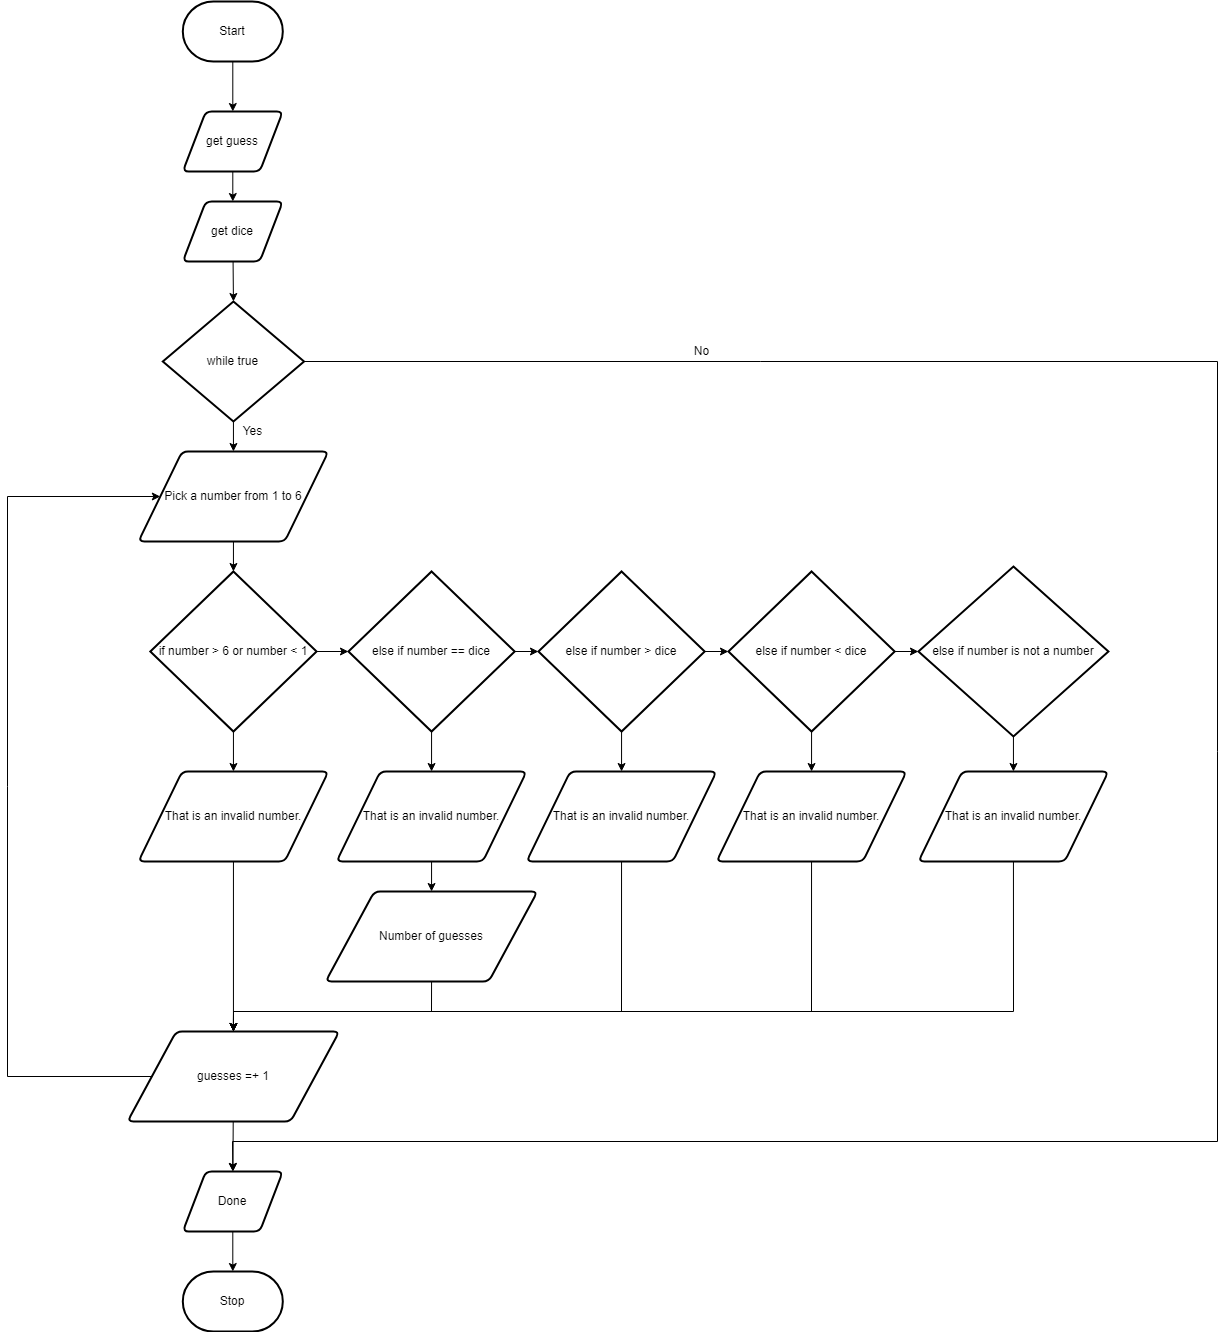

The diagram above was exported from draw.io. Its source (the exported page's mxGraphModel, read from the mxfile embedded in the PNG):
<mxGraphModel dx="1082" dy="1849" grid="1" gridSize="10" guides="1" tooltips="1" connect="1" arrows="1" fold="1" page="1" pageScale="1" pageWidth="850" pageHeight="1100" math="0" shadow="0">
  <root>
    <mxCell id="0" />
    <mxCell id="1" parent="0" />
    <mxCell id="152" value="" style="edgeStyle=none;html=1;" edge="1" parent="1" source="3" target="117">
      <mxGeometry relative="1" as="geometry" />
    </mxCell>
    <mxCell id="3" value="Start" style="strokeWidth=2;html=1;shape=mxgraph.flowchart.terminator;whiteSpace=wrap;" vertex="1" parent="1">
      <mxGeometry x="335.31" y="-30" width="100" height="60" as="geometry" />
    </mxCell>
    <mxCell id="154" value="" style="edgeStyle=none;html=1;" edge="1" parent="1" source="117" target="119">
      <mxGeometry relative="1" as="geometry" />
    </mxCell>
    <mxCell id="117" value="get guess" style="shape=parallelogram;html=1;strokeWidth=2;perimeter=parallelogramPerimeter;whiteSpace=wrap;rounded=1;arcSize=12;size=0.23;" vertex="1" parent="1">
      <mxGeometry x="335.31" y="80" width="100" height="60" as="geometry" />
    </mxCell>
    <mxCell id="118" style="edgeStyle=none;html=1;entryX=0.5;entryY=0;entryDx=0;entryDy=0;entryPerimeter=0;" edge="1" parent="1" source="119" target="124">
      <mxGeometry relative="1" as="geometry" />
    </mxCell>
    <mxCell id="119" value="get dice" style="shape=parallelogram;html=1;strokeWidth=2;perimeter=parallelogramPerimeter;whiteSpace=wrap;rounded=1;arcSize=12;size=0.23;" vertex="1" parent="1">
      <mxGeometry x="335.31" y="170" width="100" height="60" as="geometry" />
    </mxCell>
    <mxCell id="120" value="" style="edgeStyle=none;rounded=0;html=1;fontFamily=Helvetica;fontSize=12;fontColor=#F0F0F0;startArrow=none;" edge="1" parent="1">
      <mxGeometry relative="1" as="geometry">
        <mxPoint x="901.5700000000002" y="541.5" as="sourcePoint" />
        <mxPoint x="901.5700000000002" y="541.5" as="targetPoint" />
      </mxGeometry>
    </mxCell>
    <mxCell id="121" value="Yes" style="text;html=1;resizable=0;autosize=1;align=center;verticalAlign=middle;points=[];fillColor=none;strokeColor=none;rounded=0;" vertex="1" parent="1">
      <mxGeometry x="385" y="390" width="40" height="20" as="geometry" />
    </mxCell>
    <mxCell id="122" value="" style="edgeStyle=none;rounded=0;html=1;fontFamily=Helvetica;fontSize=12;fontColor=#F0F0F0;endArrow=none;" edge="1" parent="1">
      <mxGeometry relative="1" as="geometry">
        <mxPoint x="871.5700000000002" y="541.5" as="sourcePoint" />
        <mxPoint x="871.5700000000002" y="541.5" as="targetPoint" />
      </mxGeometry>
    </mxCell>
    <mxCell id="123" value="" style="edgeStyle=none;html=1;" edge="1" parent="1" source="124" target="128">
      <mxGeometry relative="1" as="geometry" />
    </mxCell>
    <mxCell id="164" style="edgeStyle=none;rounded=0;html=1;entryX=0.5;entryY=0;entryDx=0;entryDy=0;" edge="1" parent="1" source="124" target="160">
      <mxGeometry relative="1" as="geometry">
        <Array as="points">
          <mxPoint x="1370" y="330" />
          <mxPoint x="1370" y="1110" />
          <mxPoint x="385" y="1110" />
        </Array>
      </mxGeometry>
    </mxCell>
    <mxCell id="124" value="&lt;span id=&quot;docs-internal-guid-6195adaa-7fff-0db7-8f2a-d677f404ffa1&quot;&gt;&lt;span style=&quot;background-color: transparent ; vertical-align: baseline&quot;&gt;while true&lt;/span&gt;&lt;/span&gt;" style="strokeWidth=2;html=1;shape=mxgraph.flowchart.decision;whiteSpace=wrap;" vertex="1" parent="1">
      <mxGeometry x="315.31" y="270" width="141.25" height="120" as="geometry" />
    </mxCell>
    <mxCell id="125" value="" style="edgeStyle=none;rounded=0;html=1;endArrow=none;" edge="1" parent="1">
      <mxGeometry relative="1" as="geometry">
        <mxPoint x="741.5700000000002" y="801.6666666666665" as="sourcePoint" />
        <mxPoint x="741.5700000000002" y="801.6666666666665" as="targetPoint" />
      </mxGeometry>
    </mxCell>
    <mxCell id="126" value="No" style="text;html=1;resizable=0;autosize=1;align=center;verticalAlign=middle;points=[];fillColor=none;strokeColor=none;rounded=0;" vertex="1" parent="1">
      <mxGeometry x="839.07" y="310" width="30" height="20" as="geometry" />
    </mxCell>
    <mxCell id="127" value="" style="edgeStyle=none;html=1;" edge="1" parent="1" source="128" target="131">
      <mxGeometry relative="1" as="geometry" />
    </mxCell>
    <mxCell id="128" value="Pick a number from 1 to 6" style="shape=parallelogram;html=1;strokeWidth=2;perimeter=parallelogramPerimeter;whiteSpace=wrap;rounded=1;arcSize=12;size=0.23;" vertex="1" parent="1">
      <mxGeometry x="290.94" y="420" width="190" height="90" as="geometry" />
    </mxCell>
    <mxCell id="129" value="" style="edgeStyle=none;html=1;" edge="1" parent="1" source="131" target="133">
      <mxGeometry relative="1" as="geometry" />
    </mxCell>
    <mxCell id="130" value="" style="edgeStyle=none;html=1;" edge="1" parent="1" source="131" target="136">
      <mxGeometry relative="1" as="geometry" />
    </mxCell>
    <mxCell id="131" value="&lt;span id=&quot;docs-internal-guid-6195adaa-7fff-0db7-8f2a-d677f404ffa1&quot;&gt;&lt;span style=&quot;background-color: transparent ; vertical-align: baseline&quot;&gt;if number &amp;gt; 6 or number &amp;lt; 1&lt;/span&gt;&lt;/span&gt;" style="strokeWidth=2;html=1;shape=mxgraph.flowchart.decision;whiteSpace=wrap;" vertex="1" parent="1">
      <mxGeometry x="302.81" y="540" width="166.26" height="160" as="geometry" />
    </mxCell>
    <mxCell id="132" style="edgeStyle=none;html=1;entryX=0.5;entryY=0;entryDx=0;entryDy=0;" edge="1" parent="1" source="133" target="151">
      <mxGeometry relative="1" as="geometry" />
    </mxCell>
    <mxCell id="133" value="That is an invalid number." style="shape=parallelogram;html=1;strokeWidth=2;perimeter=parallelogramPerimeter;whiteSpace=wrap;rounded=1;arcSize=12;size=0.23;" vertex="1" parent="1">
      <mxGeometry x="290.94" y="740" width="190" height="90" as="geometry" />
    </mxCell>
    <mxCell id="134" value="" style="edgeStyle=none;html=1;" edge="1" parent="1" source="136" target="139">
      <mxGeometry relative="1" as="geometry" />
    </mxCell>
    <mxCell id="135" style="edgeStyle=none;html=1;" edge="1" parent="1" source="136">
      <mxGeometry relative="1" as="geometry">
        <mxPoint x="584.0700000000002" y="740" as="targetPoint" />
      </mxGeometry>
    </mxCell>
    <mxCell id="136" value="else if number == dice" style="strokeWidth=2;html=1;shape=mxgraph.flowchart.decision;whiteSpace=wrap;" vertex="1" parent="1">
      <mxGeometry x="500.94" y="540" width="166.26" height="160" as="geometry" />
    </mxCell>
    <mxCell id="137" value="" style="edgeStyle=none;html=1;" edge="1" parent="1" source="139" target="142">
      <mxGeometry relative="1" as="geometry" />
    </mxCell>
    <mxCell id="138" value="" style="edgeStyle=none;html=1;" edge="1" parent="1" source="139" target="147">
      <mxGeometry relative="1" as="geometry" />
    </mxCell>
    <mxCell id="139" value="&lt;span id=&quot;docs-internal-guid-6195adaa-7fff-0db7-8f2a-d677f404ffa1&quot;&gt;&lt;span style=&quot;background-color: transparent ; vertical-align: baseline&quot;&gt;else if number &amp;gt; dice&lt;/span&gt;&lt;/span&gt;" style="strokeWidth=2;html=1;shape=mxgraph.flowchart.decision;whiteSpace=wrap;" vertex="1" parent="1">
      <mxGeometry x="690.94" y="540" width="166.26" height="160" as="geometry" />
    </mxCell>
    <mxCell id="140" value="" style="edgeStyle=none;html=1;" edge="1" parent="1" source="142" target="144">
      <mxGeometry relative="1" as="geometry" />
    </mxCell>
    <mxCell id="141" value="" style="edgeStyle=none;html=1;" edge="1" parent="1" source="142" target="148">
      <mxGeometry relative="1" as="geometry" />
    </mxCell>
    <mxCell id="142" value="&lt;span id=&quot;docs-internal-guid-6195adaa-7fff-0db7-8f2a-d677f404ffa1&quot;&gt;&lt;span style=&quot;background-color: transparent ; vertical-align: baseline&quot;&gt;else if number &amp;lt; dice&lt;/span&gt;&lt;/span&gt;" style="strokeWidth=2;html=1;shape=mxgraph.flowchart.decision;whiteSpace=wrap;" vertex="1" parent="1">
      <mxGeometry x="880.94" y="540" width="166.26" height="160" as="geometry" />
    </mxCell>
    <mxCell id="143" value="" style="edgeStyle=none;html=1;" edge="1" parent="1" source="144" target="149">
      <mxGeometry relative="1" as="geometry" />
    </mxCell>
    <mxCell id="144" value="else if number is not a number" style="strokeWidth=2;html=1;shape=mxgraph.flowchart.decision;whiteSpace=wrap;" vertex="1" parent="1">
      <mxGeometry x="1070.94" y="535" width="190" height="170" as="geometry" />
    </mxCell>
    <mxCell id="145" value="" style="edgeStyle=none;html=1;" edge="1" parent="1" source="146" target="150">
      <mxGeometry relative="1" as="geometry" />
    </mxCell>
    <mxCell id="146" value="That is an invalid number." style="shape=parallelogram;html=1;strokeWidth=2;perimeter=parallelogramPerimeter;whiteSpace=wrap;rounded=1;arcSize=12;size=0.23;" vertex="1" parent="1">
      <mxGeometry x="489.07" y="740" width="190" height="90" as="geometry" />
    </mxCell>
    <mxCell id="156" style="edgeStyle=none;rounded=0;html=1;entryX=0.5;entryY=0;entryDx=0;entryDy=0;" edge="1" parent="1" source="147" target="151">
      <mxGeometry relative="1" as="geometry">
        <Array as="points">
          <mxPoint x="774" y="980" />
          <mxPoint x="386" y="980" />
        </Array>
      </mxGeometry>
    </mxCell>
    <mxCell id="147" value="That is an invalid number." style="shape=parallelogram;html=1;strokeWidth=2;perimeter=parallelogramPerimeter;whiteSpace=wrap;rounded=1;arcSize=12;size=0.23;" vertex="1" parent="1">
      <mxGeometry x="679.07" y="740" width="190" height="90" as="geometry" />
    </mxCell>
    <mxCell id="157" style="edgeStyle=none;rounded=0;html=1;entryX=0.5;entryY=0;entryDx=0;entryDy=0;" edge="1" parent="1" source="148" target="151">
      <mxGeometry relative="1" as="geometry">
        <Array as="points">
          <mxPoint x="964" y="980" />
          <mxPoint x="386" y="980" />
        </Array>
      </mxGeometry>
    </mxCell>
    <mxCell id="148" value="That is an invalid number." style="shape=parallelogram;html=1;strokeWidth=2;perimeter=parallelogramPerimeter;whiteSpace=wrap;rounded=1;arcSize=12;size=0.23;" vertex="1" parent="1">
      <mxGeometry x="869.07" y="740" width="190" height="90" as="geometry" />
    </mxCell>
    <mxCell id="158" style="edgeStyle=none;rounded=0;html=1;entryX=0.5;entryY=0;entryDx=0;entryDy=0;" edge="1" parent="1" source="149" target="151">
      <mxGeometry relative="1" as="geometry">
        <Array as="points">
          <mxPoint x="1166" y="980" />
          <mxPoint x="386" y="980" />
        </Array>
      </mxGeometry>
    </mxCell>
    <mxCell id="149" value="That is an invalid number." style="shape=parallelogram;html=1;strokeWidth=2;perimeter=parallelogramPerimeter;whiteSpace=wrap;rounded=1;arcSize=12;size=0.23;" vertex="1" parent="1">
      <mxGeometry x="1070.94" y="740" width="190" height="90" as="geometry" />
    </mxCell>
    <mxCell id="155" style="edgeStyle=none;html=1;entryX=0.5;entryY=0;entryDx=0;entryDy=0;exitX=0.5;exitY=1;exitDx=0;exitDy=0;rounded=0;" edge="1" parent="1" source="150" target="151">
      <mxGeometry relative="1" as="geometry">
        <Array as="points">
          <mxPoint x="584" y="980" />
          <mxPoint x="386" y="980" />
        </Array>
      </mxGeometry>
    </mxCell>
    <mxCell id="150" value="Number of guesses" style="shape=parallelogram;html=1;strokeWidth=2;perimeter=parallelogramPerimeter;whiteSpace=wrap;rounded=1;arcSize=12;size=0.23;" vertex="1" parent="1">
      <mxGeometry x="478.14" y="860" width="211.87" height="90" as="geometry" />
    </mxCell>
    <mxCell id="159" style="edgeStyle=none;rounded=0;html=1;entryX=0;entryY=0.5;entryDx=0;entryDy=0;" edge="1" parent="1" source="151" target="128">
      <mxGeometry relative="1" as="geometry">
        <Array as="points">
          <mxPoint x="160" y="1045" />
          <mxPoint x="160" y="465" />
        </Array>
      </mxGeometry>
    </mxCell>
    <mxCell id="163" value="" style="edgeStyle=none;rounded=0;html=1;" edge="1" parent="1" source="151" target="160">
      <mxGeometry relative="1" as="geometry" />
    </mxCell>
    <mxCell id="151" value="guesses =+ 1" style="shape=parallelogram;html=1;strokeWidth=2;perimeter=parallelogramPerimeter;whiteSpace=wrap;rounded=1;arcSize=12;size=0.23;" vertex="1" parent="1">
      <mxGeometry x="280" y="1000" width="211.87" height="90" as="geometry" />
    </mxCell>
    <mxCell id="162" value="" style="edgeStyle=none;rounded=0;html=1;" edge="1" parent="1" source="160" target="161">
      <mxGeometry relative="1" as="geometry" />
    </mxCell>
    <mxCell id="160" value="Done" style="shape=parallelogram;html=1;strokeWidth=2;perimeter=parallelogramPerimeter;whiteSpace=wrap;rounded=1;arcSize=12;size=0.23;" vertex="1" parent="1">
      <mxGeometry x="335.31" y="1140" width="100" height="60" as="geometry" />
    </mxCell>
    <mxCell id="161" value="Stop" style="strokeWidth=2;html=1;shape=mxgraph.flowchart.terminator;whiteSpace=wrap;" vertex="1" parent="1">
      <mxGeometry x="335.31" y="1240" width="100" height="60" as="geometry" />
    </mxCell>
  </root>
</mxGraphModel>